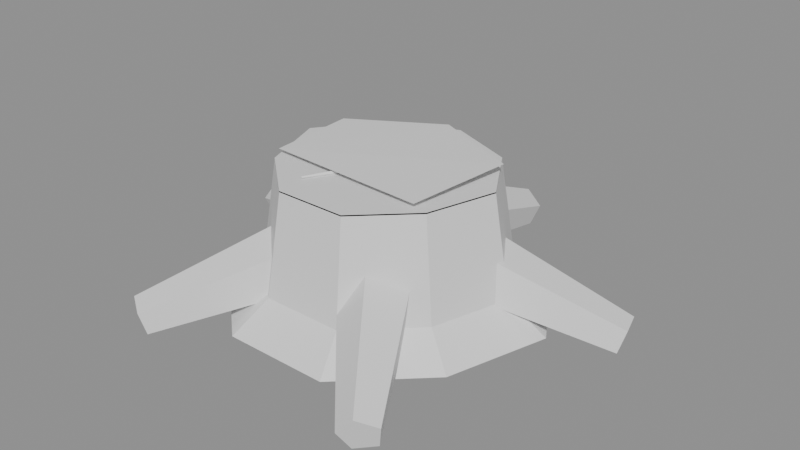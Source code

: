 # Source: SnowCappedStump.blend  (saved by Blender 5.2.44; exported with 4.5.12 LTS)
import bpy
from mathutils import Matrix  # noqa: F401  (used for matrix-valued properties, if any)

bpy.ops.wm.read_factory_settings(use_empty=True)
scene = bpy.context.scene
scene.name = 'Scene'

# ---- materials (node trees are filled in below, after node groups)
mat_alpinetreesnow = bpy.data.materials.new('AlpineTreeSnow')
mat_alpinetreesnow.roughness = 0.5
mat_alpinetreepalette = bpy.data.materials.new('AlpineTreePalette')
mat_alpinetreepalette.roughness = 0.5

# ---- material node trees
mat_alpinetreesnow.use_nodes = True; mat_alpinetreesnow.node_tree.nodes.clear()
_N = mat_alpinetreesnow.node_tree.nodes; _L = mat_alpinetreesnow.node_tree.links
n0 = _N.new('ShaderNodeBsdfPrincipled'); n0.name = 'Principled BSDF'; n0.location = (-200, 100)
n0.inputs[10].default_value = 0.005
n1 = _N.new('ShaderNodeOutputMaterial'); n1.name = 'Material Output'; n1.location = (200, 100)
n2 = _N.new('ShaderNodeNormalMap'); n2.name = 'Normal Map'; n2.location = (-600, -600)
n2.label = 'Normal/Map'
n2.width = 160
n2.inputs[0].default_value = 0.0
_L.new(n0.outputs[0], n1.inputs[0])
_L.new(n2.outputs[0], n0.inputs[5])
n1.is_active_output = True
mat_alpinetreepalette.use_nodes = True; mat_alpinetreepalette.node_tree.nodes.clear()
_N = mat_alpinetreepalette.node_tree.nodes; _L = mat_alpinetreepalette.node_tree.links
n0 = _N.new('ShaderNodeBsdfPrincipled'); n0.name = 'Principled BSDF'; n0.location = (-200, 100)
n0.inputs[10].default_value = 0.005
n1 = _N.new('ShaderNodeOutputMaterial'); n1.name = 'Material Output'; n1.location = (200, 100)
n2 = _N.new('ShaderNodeNormalMap'); n2.name = 'Normal Map'; n2.location = (-600, -600)
n2.label = 'Normal/Map'
n2.width = 160
n2.inputs[0].default_value = 0.0
_L.new(n0.outputs[0], n1.inputs[0])
_L.new(n2.outputs[0], n0.inputs[5])
n1.is_active_output = True

# ---- meshes
me_24_snow_capped_stump___snow_001 = bpy.data.meshes.new('24 Snow Capped Stump | Snow.001')
me_24_snow_capped_stump___snow_001.from_pydata([(-0.442, 0.7192, 0.208), (0.364, 0.7192, 0.26), (0.4472, 0.7442, -0.2392), (0.0, 0.7442, -0.442), (-0.4472, 0.7292, -0.2184)], [], [(0, 1, 2), (0, 2, 3), (0, 3, 4)])
_uv = me_24_snow_capped_stump___snow_001.uv_layers.new(name='PaletteUV')
_uv.uv.foreach_set('vector', [0.6562, 0.5, 0.6562, 0.5, 0.6562, 0.5, 0.6562, 0.5, 0.6562, 0.5, 0.6562, 0.5, 0.6562, 0.5, 0.6562, 0.5, 0.6562, 0.5])
me_24_snow_capped_stump___snow_001.materials.append(mat_alpinetreesnow)
me_24_snow_capped_stump___snow_001.update()
me_24_snow_capped_stump___snow_001.normals_split_custom_set([tuple(v) for v in zip(*[iter([-0.003193, 0.9988, 0.04949, -0.003193, 0.9988, 0.04949, -0.003193, 0.9988, 0.04949, -0.01332, 0.9995, 0.02938, -0.01332, 0.9995, 0.02938, -0.01332, 0.9995, 0.02938, -0.02167, 0.9995, 0.0237, -0.02167, 0.9995, 0.0237, -0.02167, 0.9995, 0.0237])] * 3)])
me_24_snow_capped_stump___tree_or_wood_001 = bpy.data.meshes.new('24 Snow Capped Stump | Tree or Wood.001')
me_24_snow_capped_stump___tree_or_wood_001.from_pydata([(0.7751, 0.06416, -0.1331), (0.4998, 0.06416, -0.5901), (0.003595, 0.06416, -0.7931), (-0.4979, 0.06416, -0.5989), (-0.8285, 0.06416, -0.15), (-0.6481, 0.06416, 0.3703), (-0.2621, 0.06416, 0.7101), (0.2562, 0.06416, 0.7141), (0.6249, 0.06416, 0.3646), (0.5943, 0.2006, -0.102), (0.3831, 0.2006, -0.4524), (0.002756, 0.2006, -0.6081), (-0.3817, 0.2006, -0.4592), (-0.6352, 0.2006, -0.115), (-0.4969, 0.2006, 0.2839), (-0.201, 0.2006, 0.5444), (0.1965, 0.2006, 0.5475), (0.4791, 0.2006, 0.2795), (0.5167, 0.6842, -0.0887), (0.3332, 0.6842, -0.3934), (0.002397, 0.6842, -0.5288), (-0.332, 0.6842, -0.3993), (-0.5523, 0.6842, -0.09997), (-0.4321, 0.6842, 0.2469), (-0.1747, 0.6842, 0.4734), (0.1708, 0.6842, 0.4761), (0.4166, 0.6842, 0.243), (0.5167, 0.6902, -0.0887), (0.3332, 0.6902, -0.3934), (0.002397, 0.6902, -0.5288), (-0.332, 0.6902, -0.3993), (-0.5523, 0.6902, -0.09997), (-0.4321, 0.6902, 0.2469), (-0.1747, 0.6902, 0.4734), (0.1708, 0.6902, 0.4761), (0.4166, 0.6902, 0.243), (0.4082, 0.6902, -0.07008), (0.2632, 0.6902, -0.3108), (0.001894, 0.6902, -0.4177), (-0.2622, 0.6902, -0.3154), (-0.4363, 0.6902, -0.07898), (-0.3413, 0.6902, 0.195), (-0.1381, 0.6902, 0.374), (0.135, 0.6902, 0.3761), (0.3291, 0.6902, 0.192), (0.3152, 0.6902, -0.05411), (0.2032, 0.6902, -0.24), (0.001462, 0.6902, -0.3225), (-0.2025, 0.6902, -0.2436), (-0.3369, 0.6902, -0.06098), (-0.2636, 0.6902, 0.1506), (-0.1066, 0.6902, 0.2888), (0.1042, 0.6902, 0.2904), (0.2541, 0.6902, 0.1483), (0.1654, 0.6902, -0.02839), (0.1066, 0.6902, -0.1259), (0.000767, 0.6902, -0.1692), (-0.1062, 0.6902, -0.1278), (-0.1767, 0.6902, -0.03199), (-0.1383, 0.6902, 0.07899), (-0.05592, 0.6902, 0.1515), (0.05467, 0.6902, 0.1523), (0.1333, 0.6902, 0.07777), (1.015, 0.0, -0.3227), (1.058, 0.05395, -0.2373), (1.081, 0.1566, -0.2699), (1.051, 0.166, -0.3755), (1.01, 0.06927, -0.4081), (0.1914, 0.1648, -0.07684), (0.2787, 0.2727, 0.09394), (0.3241, 0.478, 0.02871), (0.2649, 0.4969, -0.1824), (0.1828, 0.3034, -0.2476), (0.01546, 0.1787, -1.119), (-0.07355, 0.1165, -1.101), (-0.03955, 0.01652, -1.07), (0.07047, 0.01695, -1.069), (0.1045, 0.1172, -1.099), (0.003681, 0.5222, -0.3146), (-0.1743, 0.3978, -0.2792), (-0.1063, 0.1979, -0.2172), (0.1137, 0.1987, -0.2143), (0.1817, 0.3992, -0.2746), (-1.062, 0.1782, -0.3521), (-1.069, 0.1083, -0.2674), (-1.027, 0.01188, -0.2998), (-0.9943, 0.0223, -0.4045), (-1.016, 0.1251, -0.4368), (-0.3036, 0.5213, -0.08384), (-0.3161, 0.3814, 0.08552), (-0.2319, 0.1886, 0.02083), (-0.1673, 0.2094, -0.1885), (-0.2116, 0.4151, -0.2532), (-0.6968, 0.1726, 0.8743), (-0.6067, 0.1459, 0.9315), (-0.5824, 0.04081, 0.9097), (-0.6575, 0.002562, 0.8389), (-0.7282, 0.08398, 0.817), (-0.2408, 0.51, 0.2082), (-0.06058, 0.4566, 0.3227), (-0.01196, 0.2465, 0.2789), (-0.1621, 0.17, 0.1374), (-0.3035, 0.3328, 0.09365), (0.5855, 0.006448, 0.8924), (0.5543, 0.09617, 0.948), (0.6267, 0.1762, 0.9268), (0.7027, 0.1359, 0.8581), (0.6772, 0.03103, 0.8369), (0.0622, 0.1777, 0.2125), (-0.0002218, 0.3572, 0.3235), (0.1447, 0.5172, 0.2811), (0.2967, 0.4367, 0.1439), (0.2457, 0.2269, 0.1014), (0.07184, 0.7112, -0.03037), (0.07729, 0.6972, -0.01748), (0.07184, 0.6832, -0.03037), (0.06639, 0.6972, -0.04327), (0.3496, 0.7022, -0.1478), (0.3516, 0.6972, -0.1432), (0.3496, 0.6922, -0.1478), (0.3477, 0.6972, -0.1524), (-0.07349, 0.6832, -0.02613), (-0.07818, 0.6972, -0.01294), (-0.07349, 0.7112, -0.02613), (-0.0688, 0.6972, -0.03932), (-0.3577, 0.6922, -0.1272), (-0.3593, 0.6972, -0.1225), (-0.3577, 0.7022, -0.1272), (-0.356, 0.6972, -0.1319), (-0.03824, 0.6832, 0.06798), (-0.02604, 0.6972, 0.07485), (-0.03824, 0.7112, 0.06798), (-0.05044, 0.6972, 0.06112), (-0.1861, 0.6922, 0.3309), (-0.1817, 0.6972, 0.3333), (-0.1861, 0.7022, 0.3309), (-0.1905, 0.6972, 0.3284)], [], [(0, 1, 10, 9), (1, 2, 11, 10), (2, 3, 12, 11), (3, 4, 13, 12), (4, 5, 14, 13), (5, 6, 15, 14), (6, 7, 16, 15), (7, 8, 17, 16), (8, 0, 9, 17), (9, 10, 19, 18), (10, 11, 20, 19), (11, 12, 21, 20), (12, 13, 22, 21), (13, 14, 23, 22), (14, 15, 24, 23), (15, 16, 25, 24), (16, 17, 26, 25), (17, 9, 18, 26), (8, 7, 6, 5, 4, 3, 2, 1, 0), (27, 28, 37, 36), (28, 29, 38, 37), (29, 30, 39, 38), (30, 31, 40, 39), (31, 32, 41, 40), (32, 33, 42, 41), (33, 34, 43, 42), (34, 35, 44, 43), (35, 27, 36, 44), (36, 37, 46, 45), (37, 38, 47, 46), (38, 39, 48, 47), (39, 40, 49, 48), (40, 41, 50, 49), (41, 42, 51, 50), (42, 43, 52, 51), (43, 44, 53, 52), (44, 36, 45, 53), (45, 46, 55, 54), (46, 47, 56, 55), (47, 48, 57, 56), (48, 49, 58, 57), (49, 50, 59, 58), (50, 51, 60, 59), (51, 52, 61, 60), (52, 53, 62, 61), (53, 45, 54, 62), (54, 55, 56, 57, 58, 59, 60, 61, 62), (63, 64, 69, 68), (64, 65, 70, 69), (65, 66, 71, 70), (66, 67, 72, 71), (67, 63, 68, 72), (67, 66, 65, 64, 63), (68, 69, 70, 71, 72), (73, 74, 79, 78), (74, 75, 80, 79), (75, 76, 81, 80), (76, 77, 82, 81), (77, 73, 78, 82), (77, 76, 75, 74, 73), (78, 79, 80, 81, 82), (83, 84, 89, 88), (84, 85, 90, 89), (85, 86, 91, 90), (86, 87, 92, 91), (87, 83, 88, 92), (87, 86, 85, 84, 83), (88, 89, 90, 91, 92), (93, 94, 99, 98), (94, 95, 100, 99), (95, 96, 101, 100), (96, 97, 102, 101), (97, 93, 98, 102), (97, 96, 95, 94, 93), (98, 99, 100, 101, 102), (103, 104, 109, 108), (104, 105, 110, 109), (105, 106, 111, 110), (106, 107, 112, 111), (107, 103, 108, 112), (107, 106, 105, 104, 103), (108, 109, 110, 111, 112), (113, 114, 118, 117), (114, 115, 119, 118), (115, 116, 120, 119), (116, 113, 117, 120), (116, 115, 114, 113), (117, 118, 119, 120), (121, 122, 126, 125), (122, 123, 127, 126), (123, 124, 128, 127), (124, 121, 125, 128), (124, 123, 122, 121), (125, 126, 127, 128), (129, 130, 134, 133), (130, 131, 135, 134), (131, 132, 136, 135), (132, 129, 133, 136), (132, 131, 130, 129), (133, 134, 135, 136)])
_uv = me_24_snow_capped_stump___tree_or_wood_001.uv_layers.new(name='PaletteUV')
_uv.uv.foreach_set('vector', [0.1562, 0.5, 0.1562, 0.5, 0.1562, 0.5, 0.1562, 0.5, 0.03125, 0.5, 0.03125, 0.5, 0.03125, 0.5, 0.03125, 0.5, 0.1562, 0.5, 0.1562, 0.5, 0.1562, 0.5, 0.1562, 0.5, 0.1562, 0.5, 0.1562, 0.5, 0.1562, 0.5, 0.1562, 0.5, 0.1562, 0.5, 0.1562, 0.5, 0.1562, 0.5, 0.1562, 0.5, 0.03125, 0.5, 0.03125, 0.5, 0.03125, 0.5, 0.03125, 0.5, 0.1562, 0.5, 0.1562, 0.5, 0.1562, 0.5, 0.1562, 0.5, 0.1562, 0.5, 0.1562, 0.5, 0.1562, 0.5, 0.1562, 0.5, 0.1562, 0.5, 0.1562, 0.5, 0.1562, 0.5, 0.1562, 0.5, 0.03125, 0.5, 0.03125, 0.5, 0.03125, 0.5, 0.03125, 0.5, 0.1562, 0.5, 0.1562, 0.5, 0.1562, 0.5, 0.1562, 0.5, 0.1562, 0.5, 0.1562, 0.5, 0.1562, 0.5, 0.1562, 0.5, 0.1562, 0.5, 0.1562, 0.5, 0.1562, 0.5, 0.1562, 0.5, 0.03125, 0.5, 0.03125, 0.5, 0.03125, 0.5, 0.03125, 0.5, 0.1562, 0.5, 0.1562, 0.5, 0.1562, 0.5, 0.1562, 0.5, 0.1562, 0.5, 0.1562, 0.5, 0.1562, 0.5, 0.1562, 0.5, 0.1562, 0.5, 0.1562, 0.5, 0.1562, 0.5, 0.1562, 0.5, 0.03125, 0.5, 0.03125, 0.5, 0.03125, 0.5, 0.03125, 0.5, 0.1562, 0.5, 0.1562, 0.5, 0.1562, 0.5, 0.1562, 0.5, 0.1562, 0.5, 0.1562, 0.5, 0.1562, 0.5, 0.1562, 0.5, 0.1562, 0.5, 0.2812, 0.5, 0.2812, 0.5, 0.2812, 0.5, 0.2812, 0.5, 0.2812, 0.5, 0.2812, 0.5, 0.2812, 0.5, 0.2812, 0.5, 0.2812, 0.5, 0.2812, 0.5, 0.2812, 0.5, 0.2812, 0.5, 0.2812, 0.5, 0.2812, 0.5, 0.2812, 0.5, 0.2812, 0.5, 0.2812, 0.5, 0.2812, 0.5, 0.2812, 0.5, 0.2812, 0.5, 0.2812, 0.5, 0.2812, 0.5, 0.2812, 0.5, 0.2812, 0.5, 0.2812, 0.5, 0.2812, 0.5, 0.2812, 0.5, 0.2812, 0.5, 0.2812, 0.5, 0.2812, 0.5, 0.2812, 0.5, 0.2812, 0.5, 0.2812, 0.5, 0.2812, 0.5, 0.2812, 0.5, 0.2812, 0.5, 0.2188, 0.5, 0.2188, 0.5, 0.2188, 0.5, 0.2188, 0.5, 0.2188, 0.5, 0.2188, 0.5, 0.2188, 0.5, 0.2188, 0.5, 0.2188, 0.5, 0.2188, 0.5, 0.2188, 0.5, 0.2188, 0.5, 0.2188, 0.5, 0.2188, 0.5, 0.2188, 0.5, 0.2188, 0.5, 0.2188, 0.5, 0.2188, 0.5, 0.2188, 0.5, 0.2188, 0.5, 0.2188, 0.5, 0.2188, 0.5, 0.2188, 0.5, 0.2188, 0.5, 0.2188, 0.5, 0.2188, 0.5, 0.2188, 0.5, 0.2188, 0.5, 0.2188, 0.5, 0.2188, 0.5, 0.2188, 0.5, 0.2188, 0.5, 0.2188, 0.5, 0.2188, 0.5, 0.2188, 0.5, 0.2188, 0.5, 0.2812, 0.5, 0.2812, 0.5, 0.2812, 0.5, 0.2812, 0.5, 0.2812, 0.5, 0.2812, 0.5, 0.2812, 0.5, 0.2812, 0.5, 0.2812, 0.5, 0.2812, 0.5, 0.2812, 0.5, 0.2812, 0.5, 0.2812, 0.5, 0.2812, 0.5, 0.2812, 0.5, 0.2812, 0.5, 0.2812, 0.5, 0.2812, 0.5, 0.2812, 0.5, 0.2812, 0.5, 0.2812, 0.5, 0.2812, 0.5, 0.2812, 0.5, 0.2812, 0.5, 0.2812, 0.5, 0.2812, 0.5, 0.2812, 0.5, 0.2812, 0.5, 0.2812, 0.5, 0.2812, 0.5, 0.2812, 0.5, 0.2812, 0.5, 0.2812, 0.5, 0.2812, 0.5, 0.2812, 0.5, 0.2812, 0.5, 0.2812, 0.5, 0.2812, 0.5, 0.2812, 0.5, 0.2812, 0.5, 0.2812, 0.5, 0.2812, 0.5, 0.2812, 0.5, 0.2812, 0.5, 0.2812, 0.5, 0.1562, 0.5, 0.1562, 0.5, 0.1562, 0.5, 0.1562, 0.5, 0.1562, 0.5, 0.1562, 0.5, 0.1562, 0.5, 0.1562, 0.5, 0.1562, 0.5, 0.1562, 0.5, 0.1562, 0.5, 0.1562, 0.5, 0.1562, 0.5, 0.1562, 0.5, 0.1562, 0.5, 0.1562, 0.5, 0.1562, 0.5, 0.1562, 0.5, 0.1562, 0.5, 0.1562, 0.5, 0.1562, 0.5, 0.1562, 0.5, 0.1562, 0.5, 0.1562, 0.5, 0.1562, 0.5, 0.1562, 0.5, 0.1562, 0.5, 0.1562, 0.5, 0.1562, 0.5, 0.1562, 0.5, 0.1562, 0.5, 0.1562, 0.5, 0.1562, 0.5, 0.1562, 0.5, 0.1562, 0.5, 0.1562, 0.5, 0.1562, 0.5, 0.1562, 0.5, 0.1562, 0.5, 0.1562, 0.5, 0.1562, 0.5, 0.1562, 0.5, 0.1562, 0.5, 0.1562, 0.5, 0.1562, 0.5, 0.1562, 0.5, 0.1562, 0.5, 0.1562, 0.5, 0.1562, 0.5, 0.1562, 0.5, 0.1562, 0.5, 0.1562, 0.5, 0.1562, 0.5, 0.1562, 0.5, 0.1562, 0.5, 0.1562, 0.5, 0.1562, 0.5, 0.1562, 0.5, 0.1562, 0.5, 0.1562, 0.5, 0.1562, 0.5, 0.1562, 0.5, 0.1562, 0.5, 0.1562, 0.5, 0.1562, 0.5, 0.1562, 0.5, 0.1562, 0.5, 0.1562, 0.5, 0.1562, 0.5, 0.1562, 0.5, 0.1562, 0.5, 0.1562, 0.5, 0.1562, 0.5, 0.1562, 0.5, 0.1562, 0.5, 0.1562, 0.5, 0.1562, 0.5, 0.1562, 0.5, 0.1562, 0.5, 0.1562, 0.5, 0.1562, 0.5, 0.1562, 0.5, 0.1562, 0.5, 0.1562, 0.5, 0.1562, 0.5, 0.1562, 0.5, 0.1562, 0.5, 0.1562, 0.5, 0.1562, 0.5, 0.1562, 0.5, 0.1562, 0.5, 0.1562, 0.5, 0.1562, 0.5, 0.1562, 0.5, 0.1562, 0.5, 0.1562, 0.5, 0.1562, 0.5, 0.1562, 0.5, 0.1562, 0.5, 0.1562, 0.5, 0.1562, 0.5, 0.1562, 0.5, 0.1562, 0.5, 0.1562, 0.5, 0.1562, 0.5, 0.1562, 0.5, 0.1562, 0.5, 0.1562, 0.5, 0.1562, 0.5, 0.1562, 0.5, 0.1562, 0.5, 0.1562, 0.5, 0.1562, 0.5, 0.1562, 0.5, 0.1562, 0.5, 0.1562, 0.5, 0.1562, 0.5, 0.1562, 0.5, 0.1562, 0.5, 0.1562, 0.5, 0.1562, 0.5, 0.1562, 0.5, 0.1562, 0.5, 0.1562, 0.5, 0.1562, 0.5, 0.1562, 0.5, 0.1562, 0.5, 0.1562, 0.5, 0.1562, 0.5, 0.1562, 0.5, 0.1562, 0.5, 0.1562, 0.5, 0.1562, 0.5, 0.1562, 0.5, 0.1562, 0.5, 0.1562, 0.5, 0.1562, 0.5, 0.1562, 0.5, 0.1562, 0.5, 0.1562, 0.5, 0.1562, 0.5, 0.1562, 0.5, 0.1562, 0.5, 0.1562, 0.5, 0.1562, 0.5, 0.1562, 0.5, 0.1562, 0.5, 0.1562, 0.5, 0.1562, 0.5, 0.1562, 0.5, 0.09375, 0.5, 0.09375, 0.5, 0.09375, 0.5, 0.09375, 0.5, 0.09375, 0.5, 0.09375, 0.5, 0.09375, 0.5, 0.09375, 0.5, 0.09375, 0.5, 0.09375, 0.5, 0.09375, 0.5, 0.09375, 0.5, 0.09375, 0.5, 0.09375, 0.5, 0.09375, 0.5, 0.09375, 0.5, 0.09375, 0.5, 0.09375, 0.5, 0.09375, 0.5, 0.09375, 0.5, 0.09375, 0.5, 0.09375, 0.5, 0.09375, 0.5, 0.09375, 0.5, 0.09375, 0.5, 0.09375, 0.5, 0.09375, 0.5, 0.09375, 0.5, 0.09375, 0.5, 0.09375, 0.5, 0.09375, 0.5, 0.09375, 0.5, 0.09375, 0.5, 0.09375, 0.5, 0.09375, 0.5, 0.09375, 0.5, 0.09375, 0.5, 0.09375, 0.5, 0.09375, 0.5, 0.09375, 0.5, 0.09375, 0.5, 0.09375, 0.5, 0.09375, 0.5, 0.09375, 0.5, 0.09375, 0.5, 0.09375, 0.5, 0.09375, 0.5, 0.09375, 0.5, 0.09375, 0.5, 0.09375, 0.5, 0.09375, 0.5, 0.09375, 0.5, 0.09375, 0.5, 0.09375, 0.5, 0.09375, 0.5, 0.09375, 0.5, 0.09375, 0.5, 0.09375, 0.5, 0.09375, 0.5, 0.09375, 0.5, 0.09375, 0.5, 0.09375, 0.5, 0.09375, 0.5, 0.09375, 0.5, 0.09375, 0.5, 0.09375, 0.5, 0.09375, 0.5, 0.09375, 0.5, 0.09375, 0.5, 0.09375, 0.5, 0.09375, 0.5, 0.09375, 0.5])
me_24_snow_capped_stump___tree_or_wood_001.materials.append(mat_alpinetreepalette)
me_24_snow_capped_stump___tree_or_wood_001.update()
me_24_snow_capped_stump___tree_or_wood_001.normals_split_custom_set([tuple(v) for v in zip(*[iter([0.5342, 0.7817, -0.3219, 0.5342, 0.7817, -0.3219, 0.5342, 0.7817, -0.3219, 0.5342, 0.7817, -0.3219, 0.2356, 0.7828, -0.5759, 0.2356, 0.7828, -0.5759, 0.2356, 0.7828, -0.5759, 0.2356, 0.7828, -0.5759, -0.2242, 0.784, -0.5789, -0.2242, 0.784, -0.5789, -0.2242, 0.784, -0.5789, -0.2242, 0.784, -0.5789, -0.4926, 0.7911, -0.3627, -0.4926, 0.7911, -0.3627, -0.4926, 0.7911, -0.3627, -0.4926, 0.7911, -0.3627, -0.5888, 0.7821, 0.2041, -0.5888, 0.7821, 0.2041, -0.5888, 0.7821, 0.2041, -0.5888, 0.7821, 0.2041, -0.4214, 0.7703, 0.4786, -0.4214, 0.7703, 0.4786, -0.4214, 0.7703, 0.4786, -0.4214, 0.7703, 0.4786, -0.004831, 0.7729, 0.6345, -0.004831, 0.7729, 0.6345, -0.004831, 0.7729, 0.6345, -0.004831, 0.7729, 0.6345, 0.4431, 0.7651, 0.4673, 0.4431, 0.7651, 0.4673, 0.4431, 0.7651, 0.4673, 0.4431, 0.7651, 0.4673, 0.6118, 0.7692, 0.1847, 0.6118, 0.7692, 0.1847, 0.6118, 0.7692, 0.1847, 0.6118, 0.7692, 0.1847, 0.8469, 0.1498, -0.5102, 0.8469, 0.1498, -0.5102, 0.8469, 0.1498, -0.5102, 0.8469, 0.1498, -0.5102, 0.3744, 0.1503, -0.915, 0.3744, 0.1503, -0.915, 0.3744, 0.1503, -0.915, 0.3744, 0.1503, -0.915, -0.357, 0.1509, -0.9218, -0.357, 0.1509, -0.9218, -0.357, 0.1509, -0.9218, -0.357, 0.1509, -0.9218, -0.7956, 0.1545, -0.5858, -0.7956, 0.1545, -0.5858, -0.7956, 0.1545, -0.5858, -0.7956, 0.1545, -0.5858, -0.9341, 0.15, 0.3239, -0.9341, 0.15, 0.3239, -0.9341, 0.15, 0.3239, -0.9341, 0.15, 0.3239, -0.6539, 0.1445, 0.7426, -0.6539, 0.1445, 0.7426, -0.6539, 0.1445, 0.7426, -0.6539, 0.1445, 0.7426, -0.007533, 0.1457, 0.9893, -0.007533, 0.1457, 0.9893, -0.007533, 0.1457, 0.9893, -0.007533, 0.1457, 0.9893, 0.6811, 0.1422, 0.7183, 0.6811, 0.1422, 0.7183, 0.6811, 0.1422, 0.7183, 0.6811, 0.1422, 0.7183, 0.9473, 0.144, 0.286, 0.9473, 0.144, 0.286, 0.9473, 0.144, 0.286, 0.9473, 0.144, 0.286, 0.0, -1.0, -2.154e-09, 0.0, -1.0, -2.154e-09, 0.0, -1.0, -2.154e-09, 0.0, -1.0, -2.154e-09, 0.0, -1.0, -2.154e-09, 0.0, -1.0, -2.154e-09, 0.0, -1.0, -2.154e-09, 0.0, -1.0, -2.154e-09, 0.0, -1.0, -2.154e-09, 0.0, 1.0, 2.282e-07, 0.0, 1.0, 2.282e-07, 0.0, 1.0, 2.282e-07, 0.0, 1.0, 2.282e-07, 0.0, 1.0, 4.525e-07, 0.0, 1.0, 4.525e-07, 0.0, 1.0, 4.525e-07, 0.0, 1.0, 4.525e-07, 0.0, 1.0, -4.492e-07, 0.0, 1.0, -4.492e-07, 0.0, 1.0, -4.492e-07, 0.0, 1.0, -4.492e-07, 0.0, 1.0, 0.0, 0.0, 1.0, 0.0, 0.0, 1.0, 0.0, 0.0, 1.0, 0.0, 0.0, 1.0, 0.0, 0.0, 1.0, 0.0, 0.0, 1.0, 0.0, 0.0, 1.0, 0.0, 0.0, 1.0, 4.912e-07, 0.0, 1.0, 4.912e-07, 0.0, 1.0, 4.912e-07, 0.0, 1.0, 4.912e-07, 0.0, 1.0, 4.832e-07, 0.0, 1.0, 4.832e-07, 0.0, 1.0, 4.832e-07, 0.0, 1.0, 4.832e-07, 0.0, 1.0, -5.056e-07, 0.0, 1.0, -5.056e-07, 0.0, 1.0, -5.056e-07, 0.0, 1.0, -5.056e-07, 0.0, 1.0, 0.0, 0.0, 1.0, 0.0, 0.0, 1.0, 0.0, 0.0, 1.0, 0.0, 0.0, 1.0, 0.0, 0.0, 1.0, 0.0, 0.0, 1.0, 0.0, 0.0, 1.0, 0.0, 0.0, 1.0, 0.0, 0.0, 1.0, 0.0, 0.0, 1.0, 0.0, 0.0, 1.0, 0.0, 0.0, 1.0, 0.0, 0.0, 1.0, 0.0, 0.0, 1.0, 0.0, 0.0, 1.0, 0.0, 0.0, 1.0, -3.156e-07, 0.0, 1.0, -3.156e-07, 0.0, 1.0, -3.156e-07, 0.0, 1.0, -3.156e-07, 0.0, 1.0, -1.647e-07, 0.0, 1.0, -1.647e-07, 0.0, 1.0, -1.647e-07, 0.0, 1.0, -1.647e-07, 0.0, 1.0, -3.663e-07, 0.0, 1.0, -3.663e-07, 0.0, 1.0, -3.663e-07, 0.0, 1.0, -3.663e-07, 0.0, 1.0, -7.208e-07, 0.0, 1.0, -7.208e-07, 0.0, 1.0, -7.208e-07, 0.0, 1.0, -7.208e-07, 0.0, 1.0, 3.771e-07, 0.0, 1.0, 3.771e-07, 0.0, 1.0, 3.771e-07, 0.0, 1.0, 3.771e-07, 0.0, 1.0, -1.819e-07, 0.0, 1.0, -1.819e-07, 0.0, 1.0, -1.819e-07, 0.0, 1.0, -1.819e-07, 0.0, 1.0, 1.59e-07, 0.0, 1.0, 1.59e-07, 0.0, 1.0, 1.59e-07, 0.0, 1.0, 1.59e-07, 0.0, 1.0, 0.0, 0.0, 1.0, 0.0, 0.0, 1.0, 0.0, 0.0, 1.0, 0.0, 0.0, 1.0, -3.131e-07, 0.0, 1.0, -3.131e-07, 0.0, 1.0, -3.131e-07, 0.0, 1.0, -3.131e-07, 0.0, 1.0, 0.0, 0.0, 1.0, 0.0, 0.0, 1.0, 0.0, 0.0, 1.0, 0.0, 0.0, 1.0, -7.693e-08, 0.0, 1.0, -7.693e-08, 0.0, 1.0, -7.693e-08, 0.0, 1.0, -7.693e-08, 0.0, 1.0, 1.711e-07, 0.0, 1.0, 1.711e-07, 0.0, 1.0, 1.711e-07, 0.0, 1.0, 1.711e-07, 0.0, 1.0, 3.368e-07, 0.0, 1.0, 3.368e-07, 0.0, 1.0, 3.368e-07, 0.0, 1.0, 3.368e-07, 0.0, 1.0, 1.762e-07, 0.0, 1.0, 1.762e-07, 0.0, 1.0, 1.762e-07, 0.0, 1.0, 1.762e-07, 0.0, 1.0, -2.549e-07, 0.0, 1.0, -2.549e-07, 0.0, 1.0, -2.549e-07, 0.0, 1.0, -2.549e-07, 0.0, 1.0, 1.42e-07, 0.0, 1.0, 1.42e-07, 0.0, 1.0, 1.42e-07, 0.0, 1.0, 1.42e-07, 0.0, 1.0, 1.42e-07, 0.0, 1.0, 1.42e-07, 0.0, 1.0, 1.42e-07, 0.0, 1.0, 1.42e-07, 0.0, 1.0, 1.42e-07, -0.008444, -0.8434, 0.5372, -0.008444, -0.8434, 0.5372, -0.008444, -0.8434, 0.5372, -0.008444, -0.8434, 0.5372, 0.428, 0.1864, 0.8843, 0.428, 0.1864, 0.8843, 0.428, 0.1864, 0.8843, 0.428, 0.1864, 0.8843, 0.3825, 0.9236, -0.02451, 0.3825, 0.9236, -0.02451, 0.3825, 0.9236, -0.02451, 0.3825, 0.9236, -0.02451, -0.08214, 0.3494, -0.9334, -0.08214, 0.3494, -0.9334, -0.08214, 0.3494, -0.9334, -0.08214, 0.3494, -0.9334, -0.3238, -0.7427, -0.5862, -0.3238, -0.7427, -0.5862, -0.3238, -0.7427, -0.5862, -0.3238, -0.7427, -0.5862, 0.9137, -0.292, -0.2826, 0.9137, -0.292, -0.2826, 0.9137, -0.292, -0.2826, 0.9137, -0.292, -0.2826, 0.9137, -0.292, -0.2826, -0.9137, 0.292, 0.2826, -0.9137, 0.292, 0.2826, -0.9137, 0.292, 0.2826, -0.9137, 0.292, 0.2826, -0.9137, 0.292, 0.2826, -0.5843, 0.7432, -0.3259, -0.5843, 0.7432, -0.3259, -0.5843, 0.7432, -0.3259, -0.5843, 0.7432, -0.3259, -0.9462, -0.3235, -0.005308, -0.9462, -0.3235, -0.005308, -0.9462, -0.3235, -0.005308, -0.9462, -0.3235, -0.005308, 0.001174, -0.9781, 0.208, 0.001174, -0.9781, 0.208, 0.001174, -0.9781, 0.208, 0.001174, -0.9781, 0.208, 0.9486, -0.316, 0.01923, 0.9486, -0.316, 0.01923, 0.9486, -0.316, 0.01923, 0.9486, -0.316, 0.01923, 0.5867, 0.7478, -0.3107, 0.5867, 0.7478, -0.3107, 0.5867, 0.7478, -0.3107, 0.5867, 0.7478, -0.3107, 0.01354, -0.292, -0.9563, 0.01354, -0.292, -0.9563, 0.01354, -0.292, -0.9563, 0.01354, -0.292, -0.9563, 0.01354, -0.292, -0.9563, -0.01354, 0.292, 0.9563, -0.01354, 0.292, 0.9563, -0.01354, 0.292, 0.9563, -0.01354, 0.292, 0.9563, -0.01354, 0.292, 0.9563, -0.4978, 0.6863, 0.5303, -0.4978, 0.6863, 0.5303, -0.4978, 0.6863, 0.5303, -0.4978, 0.6863, 0.5303, -0.2621, -0.408, 0.8745, -0.2621, -0.408, 0.8745, -0.2621, -0.408, 0.8745, -0.2621, -0.408, 0.8745, 0.2273, -0.9735, -0.02674, 0.2273, -0.9735, -0.02674, 0.2273, -0.9735, -0.02674, 0.2273, -0.9735, -0.02674, 0.2941, -0.2286, -0.928, 0.2941, -0.2286, -0.928, 0.2941, -0.2286, -0.928, 0.2941, -0.2286, -0.928, -0.154, 0.7972, -0.5838, -0.154, 0.7972, -0.5838, -0.154, 0.7972, -0.5838, -0.154, 0.7972, -0.5838, -0.9053, -0.292, -0.3084, -0.9053, -0.292, -0.3084, -0.9053, -0.292, -0.3084, -0.9053, -0.292, -0.3084, -0.9053, -0.292, -0.3084, 0.9053, 0.292, 0.3084, 0.9053, 0.292, 0.3084, 0.9053, 0.292, 0.3084, 0.9053, 0.292, 0.3084, 0.9053, 0.292, 0.3084, -0.01607, 0.8964, 0.443, -0.01607, 0.8964, 0.443, -0.01607, 0.8964, 0.443, -0.01607, 0.8964, 0.443, 0.7365, 0.02974, 0.6758, 0.7365, 0.02974, 0.6758, 0.7365, 0.02974, 0.6758, 0.7365, 0.02974, 0.6758, 0.4026, -0.913, 0.0664, 0.4026, -0.913, 0.0664, 0.4026, -0.913, 0.0664, 0.4026, -0.913, 0.0664, -0.5564, -0.629, -0.543, -0.5564, -0.629, -0.543, -0.5564, -0.629, -0.543, -0.5564, -0.629, -0.543, -0.8151, 0.4892, -0.3102, -0.8151, 0.4892, -0.3102, -0.8151, 0.4892, -0.3102, -0.8151, 0.4892, -0.3102, -0.5731, -0.292, 0.7657, -0.5731, -0.292, 0.7657, -0.5731, -0.292, 0.7657, -0.5731, -0.292, 0.7657, -0.5731, -0.292, 0.7657, 0.5731, 0.292, -0.7657, 0.5731, 0.292, -0.7657, 0.5731, 0.292, -0.7657, 0.5731, 0.292, -0.7657, 0.5731, 0.292, -0.7657, -0.734, -0.5233, 0.433, -0.734, -0.5233, 0.433, -0.734, -0.5233, 0.433, -0.734, -0.5233, 0.433, -0.4625, 0.5934, 0.6587, -0.4625, 0.5934, 0.6587, -0.4625, 0.5934, 0.6587, -0.4625, 0.5934, 0.6587, 0.5142, 0.855, 0.06778, 0.5142, 0.855, 0.06778, 0.5142, 0.855, 0.06778, 0.5142, 0.855, 0.06778, 0.8463, -0.09998, -0.5232, 0.8463, -0.09998, -0.5232, 0.8463, -0.09998, -0.5232, 0.8463, -0.09998, -0.5232, 0.07496, -0.9518, -0.2975, 0.07496, -0.9518, -0.2975, 0.07496, -0.9518, -0.2975, 0.07496, -0.9518, -0.2975, 0.5512, -0.292, 0.7816, 0.5512, -0.292, 0.7816, 0.5512, -0.292, 0.7816, 0.5512, -0.292, 0.7816, 0.5512, -0.292, 0.7816, -0.5512, 0.292, -0.7816, -0.5512, 0.292, -0.7816, -0.5512, 0.292, -0.7816, -0.5512, 0.292, -0.7816, -0.5512, 0.292, -0.7816, 0.2947, 0.707, 0.6429, 0.2947, 0.707, 0.6429, 0.2947, 0.707, 0.6429, 0.2947, 0.707, 0.6429, 0.2947, -0.707, 0.6429, 0.2947, -0.707, 0.6429, 0.2947, -0.707, 0.6429, 0.2947, -0.707, 0.6429, -0.2559, -0.707, -0.6594, -0.2559, -0.707, -0.6594, -0.2559, -0.707, -0.6594, -0.2559, -0.707, -0.6594, -0.2559, 0.707, -0.6594, -0.2559, 0.707, -0.6594, -0.2559, 0.707, -0.6594, -0.2559, 0.707, -0.6594, -0.9211, 0.0, 0.3894, -0.9211, 0.0, 0.3894, -0.9211, 0.0, 0.3894, -0.9211, 0.0, 0.3894, 0.9211, 0.0, -0.3894, 0.9211, 0.0, -0.3894, 0.9211, 0.0, -0.3894, 0.9211, 0.0, -0.3894, -0.2567, -0.707, 0.659, -0.2567, -0.707, 0.659, -0.2567, -0.707, 0.659, -0.2567, -0.707, 0.659, -0.2567, 0.7069, 0.659, -0.2567, 0.7069, 0.659, -0.2567, 0.7069, 0.659, -0.2567, 0.7069, 0.659, 0.2169, 0.7069, -0.6732, 0.2169, 0.7069, -0.6732, 0.2169, 0.7069, -0.6732, 0.2169, 0.7069, -0.6732, 0.2169, -0.707, -0.6732, 0.2169, -0.707, -0.6732, 0.2169, -0.707, -0.6732, 0.2169, -0.707, -0.6732, 0.9422, 0.0, 0.335, 0.9422, 0.0, 0.335, 0.9422, 0.0, 0.335, 0.9422, 0.0, 0.335, -0.9422, -2.328e-06, -0.335, -0.9422, -2.328e-06, -0.335, -0.9422, -2.328e-06, -0.335, -0.9422, -2.328e-06, -0.335, 0.6058, -0.7069, 0.365, 0.6058, -0.7069, 0.365, 0.6058, -0.7069, 0.365, 0.6058, -0.7069, 0.365, 0.6058, 0.707, 0.365, 0.6058, 0.707, 0.365, 0.6058, 0.707, 0.365, 0.6058, 0.707, 0.365, -0.6265, 0.7069, -0.3282, -0.6265, 0.7069, -0.3282, -0.6265, 0.7069, -0.3282, -0.6265, 0.7069, -0.3282, -0.6265, -0.7069, -0.3282, -0.6265, -0.7069, -0.3282, -0.6265, -0.7069, -0.3282, -0.6265, -0.7069, -0.3282, 0.4903, 0.0, -0.8716, 0.4903, 0.0, -0.8716, 0.4903, 0.0, -0.8716, 0.4903, 0.0, -0.8716, -0.4903, -5.821e-07, 0.8716, -0.4903, -5.821e-07, 0.8716, -0.4903, -5.821e-07, 0.8716, -0.4903, -5.821e-07, 0.8716])] * 3)])

# ---- objects
ob_basisx = bpy.data.objects.new('BasisX', None)
ob_basisy = bpy.data.objects.new('BasisY', None)
ob_basisz = bpy.data.objects.new('BasisZ', None)
ob_snowcap = bpy.data.objects.new('SnowCap', me_24_snow_capped_stump___snow_001)
ob_treewood = bpy.data.objects.new('TreeWood', me_24_snow_capped_stump___tree_or_wood_001)

# ---- transforms, parenting, visibility, modifiers, constraints
ob_basisx.location = (1.0, 0.0, 0.0)
ob_basisx.rotation_euler = (1.571, -0.0, 0.0)
ob_basisx.color = (0.8, 0.8, 0.8, 1.0)
ob_basisy.location = (0.0, 1.0, 0.0)
ob_basisy.rotation_euler = (1.571, -0.0, 0.0)
ob_basisy.color = (0.8, 0.8, 0.8, 1.0)
ob_basisz.location = (0.0, 0.0, 1.0)
ob_basisz.rotation_euler = (1.571, -0.0, 0.0)
ob_basisz.color = (0.8, 0.8, 0.8, 1.0)
ob_snowcap.location = (0.0, 0.0, 0.0)
ob_snowcap.rotation_euler = (1.571, -0.0, 0.0)
ob_snowcap.color = (0.8, 0.8, 0.8, 1.0)
ob_treewood.location = (0.0, 0.0, 0.0)
ob_treewood.rotation_euler = (1.571, -0.0, 0.0)
ob_treewood.color = (0.8, 0.8, 0.8, 1.0)

# ---- collection membership
scene.collection.objects.link(ob_basisx)
scene.collection.objects.link(ob_basisy)
scene.collection.objects.link(ob_basisz)
scene.collection.objects.link(ob_snowcap)
scene.collection.objects.link(ob_treewood)

# ---- scene / render settings (as saved in the file)
scene.frame_start = 1; scene.frame_end = 250; scene.frame_set(1)
scene.render.engine = 'BLENDER_EEVEE_NEXT'
scene.render.bake_bias = 0.0
scene.render.bake_samples = 0
scene.render.compositor_device = 'GPU'
scene.eevee.use_volume_custom_range = False
scene.eevee.fast_gi_thickness_near = 0.1
scene.eevee.fast_gi_thickness_far = 0.0
scene.eevee.ray_tracing_options.screen_trace_thickness = 0.1
bpy.context.view_layer.update()

# ---- added for rendering (the .blend has no active camera and no usable light): camera, sun + grey world if the file has none
cam_auto = bpy.data.cameras.new('AutoCamera')
cam_auto.lens = 50.0
cam_auto.sensor_width = 36.0
cam_auto.clip_end = 1000.0
ob_auto_camera = bpy.data.objects.new('AutoCamera', cam_auto)
scene.collection.objects.link(ob_auto_camera)
ob_auto_camera.location = (2.85021, -3.32718, 2.64728)
ob_auto_camera.rotation_euler = (1.09748, -7.21219e-08, 0.694738)
scene.camera = ob_auto_camera
light_auto_sun = bpy.data.lights.new('AutoSun', 'SUN')
light_auto_sun.energy = 3.0
light_auto_sun.angle = 0.0523599
ob_auto_sun = bpy.data.objects.new('AutoSun', light_auto_sun)
scene.collection.objects.link(ob_auto_sun)
ob_auto_sun.rotation_euler = (0.872665, 0.174533, 0.523599)
if scene.world is None:
    world_auto = bpy.data.worlds.new('AutoWorld')
    world_auto.color = (0.3, 0.3, 0.3)
    scene.world = world_auto
bpy.context.view_layer.update()
